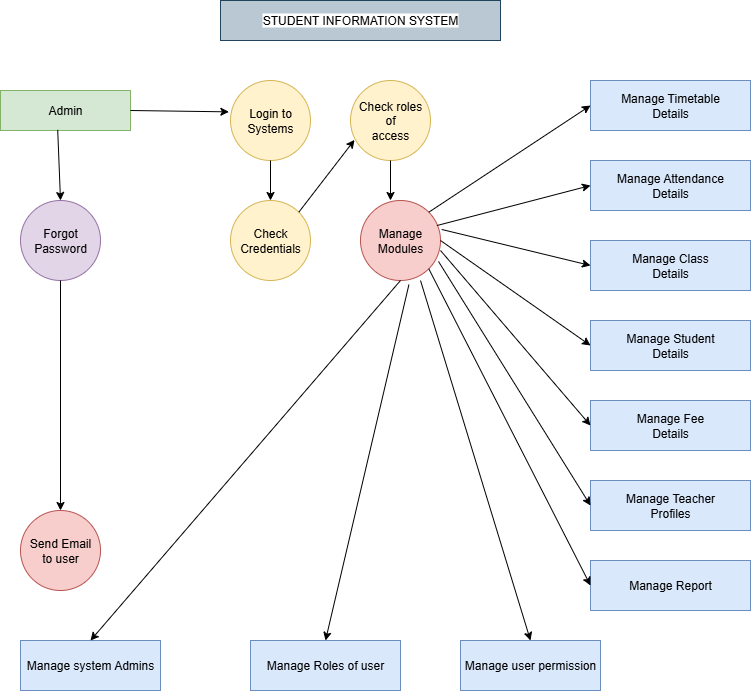

The diagram above was exported from draw.io. Its source (the exported page's mxGraphModel, read from the mxfile embedded in the PNG):
<mxGraphModel dx="1603" dy="865" grid="1" gridSize="10" guides="1" tooltips="1" connect="1" arrows="1" fold="1" page="1" pageScale="1" pageWidth="850" pageHeight="1100" math="0" shadow="0">
  <root>
    <mxCell id="0" />
    <mxCell id="1" parent="0" />
    <mxCell id="xMbgaMFo2t2E8El7KolT-1" value="&lt;span style=&quot;background-color: light-dark(#ffffff, var(--ge-dark-color, #121212));&quot;&gt;STUDENT INFORMATION SYSTEM&lt;/span&gt;" style="rounded=0;whiteSpace=wrap;html=1;fillColor=#bac8d3;strokeColor=#23445d;" vertex="1" parent="1">
      <mxGeometry x="280" width="280" height="40" as="geometry" />
    </mxCell>
    <mxCell id="xMbgaMFo2t2E8El7KolT-2" value="Login to&lt;div&gt;Systems&lt;/div&gt;" style="ellipse;whiteSpace=wrap;html=1;aspect=fixed;fillColor=#fff2cc;strokeColor=#d6b656;" vertex="1" parent="1">
      <mxGeometry x="290" y="80" width="80" height="80" as="geometry" />
    </mxCell>
    <mxCell id="xMbgaMFo2t2E8El7KolT-3" value="Check roles&lt;div&gt;of&lt;/div&gt;&lt;div&gt;access&lt;/div&gt;" style="ellipse;whiteSpace=wrap;html=1;aspect=fixed;fillColor=#fff2cc;strokeColor=#d6b656;" vertex="1" parent="1">
      <mxGeometry x="410" y="80" width="80" height="80" as="geometry" />
    </mxCell>
    <mxCell id="xMbgaMFo2t2E8El7KolT-4" value="Admin" style="rounded=0;whiteSpace=wrap;html=1;fillColor=#d5e8d4;strokeColor=#82b366;" vertex="1" parent="1">
      <mxGeometry x="60" y="90" width="130" height="40" as="geometry" />
    </mxCell>
    <mxCell id="xMbgaMFo2t2E8El7KolT-5" value="Forgot&lt;div&gt;Password&lt;/div&gt;" style="ellipse;whiteSpace=wrap;html=1;aspect=fixed;fillColor=#e1d5e7;strokeColor=#9673a6;" vertex="1" parent="1">
      <mxGeometry x="80" y="200" width="80" height="80" as="geometry" />
    </mxCell>
    <mxCell id="xMbgaMFo2t2E8El7KolT-6" value="Check&lt;div&gt;Credentials&lt;/div&gt;" style="ellipse;whiteSpace=wrap;html=1;aspect=fixed;fillColor=#fff2cc;strokeColor=#d6b656;" vertex="1" parent="1">
      <mxGeometry x="290" y="200" width="80" height="80" as="geometry" />
    </mxCell>
    <mxCell id="xMbgaMFo2t2E8El7KolT-7" value="Manage&lt;div&gt;Modules&lt;/div&gt;" style="ellipse;whiteSpace=wrap;html=1;aspect=fixed;fillColor=#f8cecc;strokeColor=#b85450;" vertex="1" parent="1">
      <mxGeometry x="420" y="200" width="80" height="80" as="geometry" />
    </mxCell>
    <mxCell id="xMbgaMFo2t2E8El7KolT-8" value="Manage Timetable&lt;div&gt;Details&lt;/div&gt;" style="rounded=0;whiteSpace=wrap;html=1;fillColor=#dae8fc;strokeColor=#6c8ebf;" vertex="1" parent="1">
      <mxGeometry x="650" y="80" width="160" height="50" as="geometry" />
    </mxCell>
    <mxCell id="xMbgaMFo2t2E8El7KolT-9" value="Manage Attendance&lt;div&gt;Details&lt;/div&gt;" style="rounded=0;whiteSpace=wrap;html=1;fillColor=#dae8fc;strokeColor=#6c8ebf;" vertex="1" parent="1">
      <mxGeometry x="650" y="160" width="160" height="50" as="geometry" />
    </mxCell>
    <mxCell id="xMbgaMFo2t2E8El7KolT-10" value="Manage Class&lt;div&gt;Details&lt;/div&gt;" style="rounded=0;whiteSpace=wrap;html=1;fillColor=#dae8fc;strokeColor=#6c8ebf;" vertex="1" parent="1">
      <mxGeometry x="650" y="240" width="160" height="50" as="geometry" />
    </mxCell>
    <mxCell id="xMbgaMFo2t2E8El7KolT-11" value="Manage Student&lt;div&gt;Details&lt;/div&gt;" style="rounded=0;whiteSpace=wrap;html=1;fillColor=#dae8fc;strokeColor=#6c8ebf;" vertex="1" parent="1">
      <mxGeometry x="650" y="320" width="160" height="50" as="geometry" />
    </mxCell>
    <mxCell id="xMbgaMFo2t2E8El7KolT-12" value="Manage Fee&lt;div&gt;Details&lt;/div&gt;" style="rounded=0;whiteSpace=wrap;html=1;fillColor=#dae8fc;strokeColor=#6c8ebf;" vertex="1" parent="1">
      <mxGeometry x="650" y="400" width="160" height="50" as="geometry" />
    </mxCell>
    <mxCell id="xMbgaMFo2t2E8El7KolT-13" value="Manage Teacher&lt;div&gt;Profiles&lt;/div&gt;" style="rounded=0;whiteSpace=wrap;html=1;fillColor=#dae8fc;strokeColor=#6c8ebf;" vertex="1" parent="1">
      <mxGeometry x="650" y="480" width="160" height="50" as="geometry" />
    </mxCell>
    <mxCell id="xMbgaMFo2t2E8El7KolT-14" value="Manage Report" style="rounded=0;whiteSpace=wrap;html=1;fillColor=#dae8fc;strokeColor=#6c8ebf;" vertex="1" parent="1">
      <mxGeometry x="650" y="560" width="160" height="50" as="geometry" />
    </mxCell>
    <mxCell id="xMbgaMFo2t2E8El7KolT-15" value="Send Email&lt;div&gt;to user&lt;/div&gt;" style="ellipse;whiteSpace=wrap;html=1;aspect=fixed;fillColor=#f8cecc;strokeColor=#b85450;" vertex="1" parent="1">
      <mxGeometry x="80" y="510" width="80" height="80" as="geometry" />
    </mxCell>
    <mxCell id="xMbgaMFo2t2E8El7KolT-16" value="Manage user permission" style="rounded=0;whiteSpace=wrap;html=1;fillColor=#dae8fc;strokeColor=#6c8ebf;" vertex="1" parent="1">
      <mxGeometry x="520" y="640" width="140" height="50" as="geometry" />
    </mxCell>
    <mxCell id="xMbgaMFo2t2E8El7KolT-17" value="Manage Roles of user" style="rounded=0;whiteSpace=wrap;html=1;fillColor=#dae8fc;strokeColor=#6c8ebf;" vertex="1" parent="1">
      <mxGeometry x="310" y="640" width="150" height="50" as="geometry" />
    </mxCell>
    <mxCell id="xMbgaMFo2t2E8El7KolT-18" value="Manage system Admins" style="rounded=0;whiteSpace=wrap;html=1;fillColor=#dae8fc;strokeColor=#6c8ebf;" vertex="1" parent="1">
      <mxGeometry x="80" y="640" width="140" height="50" as="geometry" />
    </mxCell>
    <mxCell id="xMbgaMFo2t2E8El7KolT-21" value="" style="endArrow=classic;html=1;rounded=0;exitX=1;exitY=0;exitDx=0;exitDy=0;entryX=0.05;entryY=0.743;entryDx=0;entryDy=0;entryPerimeter=0;" edge="1" parent="1" source="xMbgaMFo2t2E8El7KolT-6" target="xMbgaMFo2t2E8El7KolT-3">
      <mxGeometry width="50" height="50" relative="1" as="geometry">
        <mxPoint x="340" y="190" as="sourcePoint" />
        <mxPoint x="390" y="140" as="targetPoint" />
        <Array as="points" />
      </mxGeometry>
    </mxCell>
    <mxCell id="xMbgaMFo2t2E8El7KolT-22" value="" style="endArrow=classic;html=1;rounded=0;exitX=0.5;exitY=1;exitDx=0;exitDy=0;entryX=0.5;entryY=0;entryDx=0;entryDy=0;" edge="1" parent="1" source="xMbgaMFo2t2E8El7KolT-2" target="xMbgaMFo2t2E8El7KolT-6">
      <mxGeometry width="50" height="50" relative="1" as="geometry">
        <mxPoint x="340" y="190" as="sourcePoint" />
        <mxPoint x="390" y="140" as="targetPoint" />
      </mxGeometry>
    </mxCell>
    <mxCell id="xMbgaMFo2t2E8El7KolT-23" value="" style="endArrow=classic;html=1;rounded=0;exitX=1;exitY=0.5;exitDx=0;exitDy=0;entryX=-0.02;entryY=0.392;entryDx=0;entryDy=0;entryPerimeter=0;" edge="1" parent="1" source="xMbgaMFo2t2E8El7KolT-4" target="xMbgaMFo2t2E8El7KolT-2">
      <mxGeometry width="50" height="50" relative="1" as="geometry">
        <mxPoint x="340" y="190" as="sourcePoint" />
        <mxPoint x="390" y="140" as="targetPoint" />
      </mxGeometry>
    </mxCell>
    <mxCell id="xMbgaMFo2t2E8El7KolT-24" value="" style="endArrow=classic;html=1;rounded=0;exitX=0.5;exitY=1;exitDx=0;exitDy=0;entryX=0.5;entryY=0;entryDx=0;entryDy=0;" edge="1" parent="1" source="xMbgaMFo2t2E8El7KolT-5" target="xMbgaMFo2t2E8El7KolT-15">
      <mxGeometry width="50" height="50" relative="1" as="geometry">
        <mxPoint x="340" y="190" as="sourcePoint" />
        <mxPoint x="120" y="390" as="targetPoint" />
      </mxGeometry>
    </mxCell>
    <mxCell id="xMbgaMFo2t2E8El7KolT-25" value="" style="endArrow=classic;html=1;rounded=0;exitX=0.5;exitY=1;exitDx=0;exitDy=0;entryX=0.5;entryY=0;entryDx=0;entryDy=0;" edge="1" parent="1" source="xMbgaMFo2t2E8El7KolT-7" target="xMbgaMFo2t2E8El7KolT-18">
      <mxGeometry width="50" height="50" relative="1" as="geometry">
        <mxPoint x="340" y="520" as="sourcePoint" />
        <mxPoint x="390" y="470" as="targetPoint" />
      </mxGeometry>
    </mxCell>
    <mxCell id="xMbgaMFo2t2E8El7KolT-26" value="" style="endArrow=classic;html=1;rounded=0;exitX=0.605;exitY=1.052;exitDx=0;exitDy=0;entryX=0.5;entryY=0;entryDx=0;entryDy=0;exitPerimeter=0;" edge="1" parent="1" source="xMbgaMFo2t2E8El7KolT-7" target="xMbgaMFo2t2E8El7KolT-17">
      <mxGeometry width="50" height="50" relative="1" as="geometry">
        <mxPoint x="340" y="470" as="sourcePoint" />
        <mxPoint x="390" y="420" as="targetPoint" />
      </mxGeometry>
    </mxCell>
    <mxCell id="xMbgaMFo2t2E8El7KolT-27" value="" style="endArrow=classic;html=1;rounded=0;exitX=0.75;exitY=1;exitDx=0;exitDy=0;exitPerimeter=0;entryX=0.5;entryY=0;entryDx=0;entryDy=0;" edge="1" parent="1" source="xMbgaMFo2t2E8El7KolT-7" target="xMbgaMFo2t2E8El7KolT-16">
      <mxGeometry width="50" height="50" relative="1" as="geometry">
        <mxPoint x="340" y="470" as="sourcePoint" />
        <mxPoint x="580" y="630" as="targetPoint" />
      </mxGeometry>
    </mxCell>
    <mxCell id="xMbgaMFo2t2E8El7KolT-28" value="" style="endArrow=classic;html=1;rounded=0;exitX=1;exitY=1;exitDx=0;exitDy=0;entryX=0;entryY=0.5;entryDx=0;entryDy=0;" edge="1" parent="1" source="xMbgaMFo2t2E8El7KolT-7" target="xMbgaMFo2t2E8El7KolT-14">
      <mxGeometry width="50" height="50" relative="1" as="geometry">
        <mxPoint x="340" y="470" as="sourcePoint" />
        <mxPoint x="390" y="420" as="targetPoint" />
      </mxGeometry>
    </mxCell>
    <mxCell id="xMbgaMFo2t2E8El7KolT-29" value="" style="endArrow=classic;html=1;rounded=0;exitX=0.975;exitY=0.762;exitDx=0;exitDy=0;exitPerimeter=0;entryX=0;entryY=0.5;entryDx=0;entryDy=0;" edge="1" parent="1" source="xMbgaMFo2t2E8El7KolT-7" target="xMbgaMFo2t2E8El7KolT-13">
      <mxGeometry width="50" height="50" relative="1" as="geometry">
        <mxPoint x="340" y="470" as="sourcePoint" />
        <mxPoint x="390" y="420" as="targetPoint" />
      </mxGeometry>
    </mxCell>
    <mxCell id="xMbgaMFo2t2E8El7KolT-30" value="" style="endArrow=classic;html=1;rounded=0;exitX=1;exitY=0.625;exitDx=0;exitDy=0;exitPerimeter=0;entryX=0;entryY=0.5;entryDx=0;entryDy=0;" edge="1" parent="1" source="xMbgaMFo2t2E8El7KolT-7" target="xMbgaMFo2t2E8El7KolT-12">
      <mxGeometry width="50" height="50" relative="1" as="geometry">
        <mxPoint x="340" y="470" as="sourcePoint" />
        <mxPoint x="390" y="420" as="targetPoint" />
      </mxGeometry>
    </mxCell>
    <mxCell id="xMbgaMFo2t2E8El7KolT-31" value="" style="endArrow=classic;html=1;rounded=0;exitX=1;exitY=0.5;exitDx=0;exitDy=0;entryX=0;entryY=0.5;entryDx=0;entryDy=0;" edge="1" parent="1" source="xMbgaMFo2t2E8El7KolT-7" target="xMbgaMFo2t2E8El7KolT-11">
      <mxGeometry width="50" height="50" relative="1" as="geometry">
        <mxPoint x="340" y="470" as="sourcePoint" />
        <mxPoint x="390" y="420" as="targetPoint" />
      </mxGeometry>
    </mxCell>
    <mxCell id="xMbgaMFo2t2E8El7KolT-32" value="" style="endArrow=classic;html=1;rounded=0;exitX=1.015;exitY=0.362;exitDx=0;exitDy=0;exitPerimeter=0;entryX=0;entryY=0.5;entryDx=0;entryDy=0;" edge="1" parent="1" source="xMbgaMFo2t2E8El7KolT-7" target="xMbgaMFo2t2E8El7KolT-10">
      <mxGeometry width="50" height="50" relative="1" as="geometry">
        <mxPoint x="340" y="470" as="sourcePoint" />
        <mxPoint x="390" y="420" as="targetPoint" />
      </mxGeometry>
    </mxCell>
    <mxCell id="xMbgaMFo2t2E8El7KolT-33" value="" style="endArrow=classic;html=1;rounded=0;exitX=0.955;exitY=0.313;exitDx=0;exitDy=0;exitPerimeter=0;entryX=0;entryY=0.5;entryDx=0;entryDy=0;" edge="1" parent="1" source="xMbgaMFo2t2E8El7KolT-7" target="xMbgaMFo2t2E8El7KolT-9">
      <mxGeometry width="50" height="50" relative="1" as="geometry">
        <mxPoint x="340" y="470" as="sourcePoint" />
        <mxPoint x="390" y="420" as="targetPoint" />
      </mxGeometry>
    </mxCell>
    <mxCell id="xMbgaMFo2t2E8El7KolT-34" value="" style="endArrow=classic;html=1;rounded=0;entryX=0;entryY=0.5;entryDx=0;entryDy=0;exitX=1;exitY=0;exitDx=0;exitDy=0;" edge="1" parent="1" source="xMbgaMFo2t2E8El7KolT-7" target="xMbgaMFo2t2E8El7KolT-8">
      <mxGeometry width="50" height="50" relative="1" as="geometry">
        <mxPoint x="340" y="260" as="sourcePoint" />
        <mxPoint x="390" y="210" as="targetPoint" />
      </mxGeometry>
    </mxCell>
    <mxCell id="xMbgaMFo2t2E8El7KolT-35" value="" style="endArrow=classic;html=1;rounded=0;exitX=0.5;exitY=1;exitDx=0;exitDy=0;entryX=0.375;entryY=0;entryDx=0;entryDy=0;entryPerimeter=0;" edge="1" parent="1" source="xMbgaMFo2t2E8El7KolT-3" target="xMbgaMFo2t2E8El7KolT-7">
      <mxGeometry width="50" height="50" relative="1" as="geometry">
        <mxPoint x="340" y="260" as="sourcePoint" />
        <mxPoint x="390" y="210" as="targetPoint" />
      </mxGeometry>
    </mxCell>
    <mxCell id="xMbgaMFo2t2E8El7KolT-36" value="" style="endArrow=classic;html=1;rounded=0;exitX=0.44;exitY=0.985;exitDx=0;exitDy=0;entryX=0.5;entryY=0;entryDx=0;entryDy=0;exitPerimeter=0;" edge="1" parent="1" source="xMbgaMFo2t2E8El7KolT-4" target="xMbgaMFo2t2E8El7KolT-5">
      <mxGeometry width="50" height="50" relative="1" as="geometry">
        <mxPoint x="100" y="200" as="sourcePoint" />
        <mxPoint x="130" y="190" as="targetPoint" />
      </mxGeometry>
    </mxCell>
  </root>
</mxGraphModel>